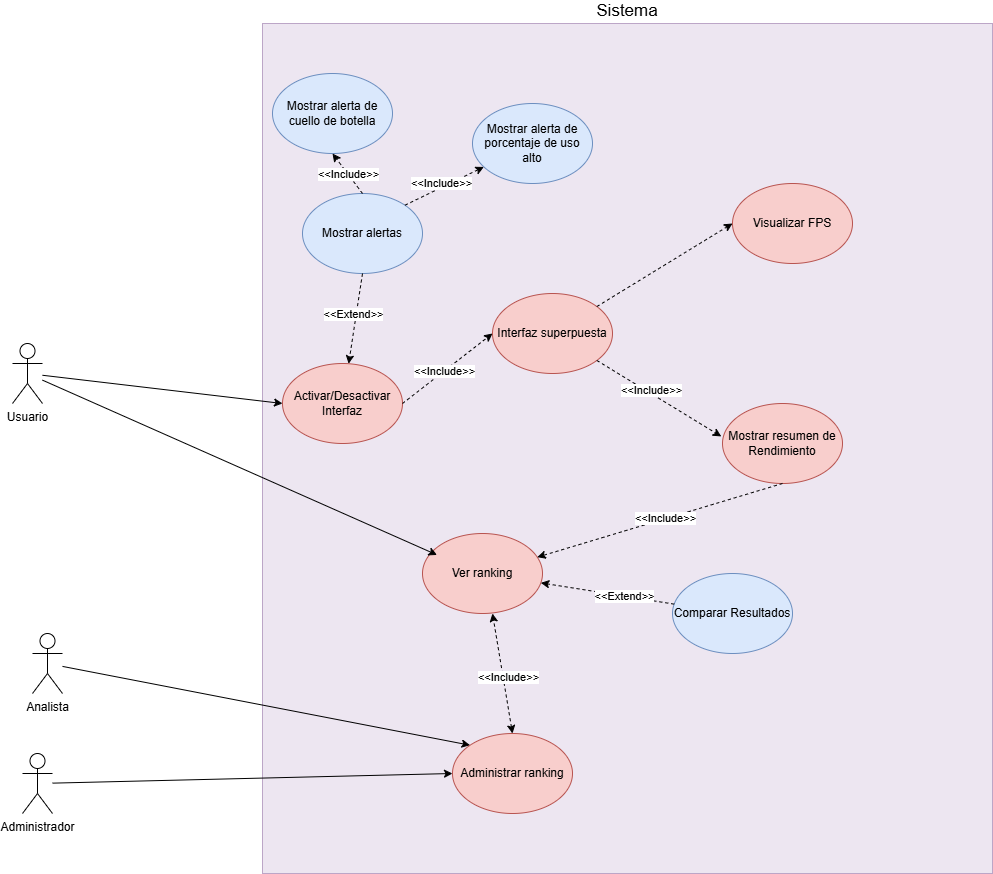

The diagram above was exported from draw.io. Its source (the exported page's mxGraphModel, read from the mxfile embedded in the PNG):
<mxGraphModel dx="1664" dy="1814" grid="1" gridSize="10" guides="1" tooltips="1" connect="1" arrows="1" fold="1" page="1" pageScale="1" pageWidth="1600" pageHeight="900" math="0" shadow="0">
  <root>
    <mxCell id="0" />
    <mxCell id="1" parent="0" />
    <mxCell id="8aPfkzRCNyQxDyAiikVZ-30" parent="1" style="rounded=0;whiteSpace=wrap;html=1;labelBackgroundColor=none;labelBorderColor=none;labelPosition=center;verticalLabelPosition=top;align=center;verticalAlign=bottom;fontSize=17;strokeColor=#9673a6;opacity=60;fillColor=#e1d5e7;" value="Sistema" vertex="1">
      <mxGeometry height="850" width="730" x="370" y="-240" as="geometry" />
    </mxCell>
    <mxCell id="8aPfkzRCNyQxDyAiikVZ-2" parent="1" style="shape=umlActor;verticalLabelPosition=bottom;verticalAlign=top;html=1;outlineConnect=0;" value="Usuario" vertex="1">
      <mxGeometry height="60" width="30" x="120" y="80" as="geometry" />
    </mxCell>
    <mxCell id="8aPfkzRCNyQxDyAiikVZ-3" parent="1" style="shape=umlActor;verticalLabelPosition=bottom;verticalAlign=top;html=1;outlineConnect=0;" value="Analista" vertex="1">
      <mxGeometry height="60" width="30" x="140" y="370" as="geometry" />
    </mxCell>
    <mxCell id="8aPfkzRCNyQxDyAiikVZ-4" parent="1" style="shape=umlActor;verticalLabelPosition=bottom;verticalAlign=top;html=1;outlineConnect=0;" value="Administrador" vertex="1">
      <mxGeometry height="60" width="30" x="130" y="490" as="geometry" />
    </mxCell>
    <mxCell id="8aPfkzRCNyQxDyAiikVZ-12" edge="1" parent="1" source="8aPfkzRCNyQxDyAiikVZ-2" style="endArrow=classic;html=1;rounded=0;" value="">
      <mxGeometry height="50" relative="1" width="50" as="geometry">
        <mxPoint x="330" y="110" as="sourcePoint" />
        <mxPoint x="390" y="140" as="targetPoint" />
      </mxGeometry>
    </mxCell>
    <mxCell id="8aPfkzRCNyQxDyAiikVZ-19" parent="1" style="ellipse;whiteSpace=wrap;html=1;fillColor=#f8cecc;strokeColor=#b85450;" value="Interfaz superpuesta" vertex="1">
      <mxGeometry height="80" width="120" x="600" y="30" as="geometry" />
    </mxCell>
    <mxCell id="8aPfkzRCNyQxDyAiikVZ-20" parent="1" style="ellipse;whiteSpace=wrap;html=1;fillColor=#f8cecc;strokeColor=#b85450;" value="Ver ranking" vertex="1">
      <mxGeometry height="80" width="120" x="530" y="270" as="geometry" />
    </mxCell>
    <mxCell id="8aPfkzRCNyQxDyAiikVZ-21" parent="1" style="ellipse;whiteSpace=wrap;html=1;fillColor=#f8cecc;strokeColor=#b85450;" value="Visualizar FPS" vertex="1">
      <mxGeometry height="80" width="120" x="840" y="-80" as="geometry" />
    </mxCell>
    <mxCell id="8aPfkzRCNyQxDyAiikVZ-22" parent="1" style="ellipse;whiteSpace=wrap;html=1;fillColor=#f8cecc;strokeColor=#b85450;" value="Mostrar resumen de Rendimiento" vertex="1">
      <mxGeometry height="80" width="120" x="830" y="140" as="geometry" />
    </mxCell>
    <mxCell id="8aPfkzRCNyQxDyAiikVZ-24" edge="1" parent="1" source="8aPfkzRCNyQxDyAiikVZ-19" style="endArrow=classic;html=1;rounded=0;entryX=-0.01;entryY=0.412;entryDx=0;entryDy=0;entryPerimeter=0;dashed=1;strokeColor=default;align=center;verticalAlign=middle;fontFamily=Helvetica;fontSize=11;fontColor=default;labelBackgroundColor=default;" target="8aPfkzRCNyQxDyAiikVZ-22" value="">
      <mxGeometry height="50" relative="1" width="50" as="geometry">
        <mxPoint x="610" y="110" as="sourcePoint" />
        <mxPoint x="680.7106781186548" y="60" as="targetPoint" />
      </mxGeometry>
    </mxCell>
    <mxCell id="8aPfkzRCNyQxDyAiikVZ-53" connectable="0" parent="8aPfkzRCNyQxDyAiikVZ-24" style="edgeLabel;html=1;align=center;verticalAlign=middle;points=[];rounded=0;dashed=1;strokeColor=default;fontFamily=Helvetica;fontSize=11;fontColor=default;labelBackgroundColor=default;" value="&amp;lt;&amp;lt;Include&amp;gt;&amp;gt;" vertex="1">
      <mxGeometry relative="1" x="-0.1581" y="4" as="geometry">
        <mxPoint y="1" as="offset" />
      </mxGeometry>
    </mxCell>
    <mxCell id="8aPfkzRCNyQxDyAiikVZ-25" edge="1" parent="1" source="8aPfkzRCNyQxDyAiikVZ-19" style="endArrow=classic;html=1;rounded=0;entryX=0;entryY=0.5;entryDx=0;entryDy=0;dashed=1;strokeColor=default;align=center;verticalAlign=middle;fontFamily=Helvetica;fontSize=11;fontColor=default;labelBackgroundColor=default;" target="8aPfkzRCNyQxDyAiikVZ-21" value="">
      <mxGeometry height="50" relative="1" width="50" as="geometry">
        <mxPoint x="590" y="90" as="sourcePoint" />
        <mxPoint x="640" y="40" as="targetPoint" />
      </mxGeometry>
    </mxCell>
    <mxCell id="8aPfkzRCNyQxDyAiikVZ-52" connectable="0" parent="8aPfkzRCNyQxDyAiikVZ-25" style="edgeLabel;html=1;align=center;verticalAlign=middle;points=[];rounded=0;dashed=1;strokeColor=default;fontFamily=Helvetica;fontSize=11;fontColor=default;labelBackgroundColor=default;" value="" vertex="1">
      <mxGeometry relative="1" x="-0.1188" y="-3" as="geometry">
        <mxPoint as="offset" />
      </mxGeometry>
    </mxCell>
    <mxCell id="8aPfkzRCNyQxDyAiikVZ-36" edge="1" parent="1" source="8aPfkzRCNyQxDyAiikVZ-4" style="endArrow=classic;html=1;rounded=0;entryX=0;entryY=0.5;entryDx=0;entryDy=0;" target="8aPfkzRCNyQxDyAiikVZ-47" value="">
      <mxGeometry height="50" relative="1" width="50" as="geometry">
        <mxPoint x="300" y="270" as="sourcePoint" />
        <mxPoint x="390" y="230" as="targetPoint" />
      </mxGeometry>
    </mxCell>
    <mxCell id="8aPfkzRCNyQxDyAiikVZ-40" edge="1" parent="1" source="8aPfkzRCNyQxDyAiikVZ-22" style="endArrow=classic;html=1;rounded=0;exitX=0.5;exitY=1;exitDx=0;exitDy=0;dashed=1;strokeColor=default;align=center;verticalAlign=middle;fontFamily=Helvetica;fontSize=11;fontColor=default;labelBackgroundColor=default;" target="8aPfkzRCNyQxDyAiikVZ-20" value="">
      <mxGeometry height="50" relative="1" width="50" as="geometry">
        <mxPoint x="690" y="230" as="sourcePoint" />
        <mxPoint x="740" y="180" as="targetPoint" />
      </mxGeometry>
    </mxCell>
    <mxCell id="8aPfkzRCNyQxDyAiikVZ-54" connectable="0" parent="8aPfkzRCNyQxDyAiikVZ-40" style="edgeLabel;html=1;align=center;verticalAlign=middle;points=[];rounded=0;dashed=1;strokeColor=default;fontFamily=Helvetica;fontSize=11;fontColor=default;labelBackgroundColor=default;" value="&amp;lt;&amp;lt;Include&amp;gt;&amp;gt;" vertex="1">
      <mxGeometry relative="1" x="-0.0427" y="-1" as="geometry">
        <mxPoint as="offset" />
      </mxGeometry>
    </mxCell>
    <mxCell id="8aPfkzRCNyQxDyAiikVZ-42" edge="1" parent="1" source="8aPfkzRCNyQxDyAiikVZ-3" style="endArrow=classic;html=1;rounded=0;entryX=0;entryY=0;entryDx=0;entryDy=0;" target="8aPfkzRCNyQxDyAiikVZ-47" value="">
      <mxGeometry height="50" relative="1" width="50" as="geometry">
        <mxPoint x="880" y="310" as="sourcePoint" />
        <mxPoint x="930" y="260" as="targetPoint" />
      </mxGeometry>
    </mxCell>
    <mxCell id="8aPfkzRCNyQxDyAiikVZ-44" parent="1" style="ellipse;whiteSpace=wrap;html=1;fillColor=#f8cecc;strokeColor=#b85450;" value="Activar/Desactivar Interfaz" vertex="1">
      <mxGeometry height="80" width="120" x="390" y="100" as="geometry" />
    </mxCell>
    <mxCell id="8aPfkzRCNyQxDyAiikVZ-46" edge="1" parent="1" source="8aPfkzRCNyQxDyAiikVZ-44" style="endArrow=classic;html=1;rounded=0;exitX=1;exitY=0.5;exitDx=0;exitDy=0;entryX=0;entryY=0.5;entryDx=0;entryDy=0;dashed=1;strokeColor=default;align=center;verticalAlign=middle;fontFamily=Helvetica;fontSize=11;fontColor=default;labelBackgroundColor=default;" target="8aPfkzRCNyQxDyAiikVZ-19" value="">
      <mxGeometry height="50" relative="1" width="50" as="geometry">
        <mxPoint x="430" y="90" as="sourcePoint" />
        <mxPoint x="480" y="40" as="targetPoint" />
      </mxGeometry>
    </mxCell>
    <mxCell id="8aPfkzRCNyQxDyAiikVZ-51" connectable="0" parent="8aPfkzRCNyQxDyAiikVZ-46" style="edgeLabel;html=1;align=center;verticalAlign=middle;points=[];rounded=0;dashed=1;strokeColor=default;fontFamily=Helvetica;fontSize=11;fontColor=default;labelBackgroundColor=default;" value="&amp;lt;&amp;lt;Include&amp;gt;&amp;gt;" vertex="1">
      <mxGeometry relative="1" x="-0.0782" as="geometry">
        <mxPoint as="offset" />
      </mxGeometry>
    </mxCell>
    <mxCell id="8aPfkzRCNyQxDyAiikVZ-47" parent="1" style="ellipse;whiteSpace=wrap;html=1;fillColor=#f8cecc;strokeColor=#b85450;" value="Administrar ranking" vertex="1">
      <mxGeometry height="80" width="120" x="560" y="470" as="geometry" />
    </mxCell>
    <mxCell id="8aPfkzRCNyQxDyAiikVZ-49" edge="1" parent="1" source="8aPfkzRCNyQxDyAiikVZ-47" style="endArrow=classic;html=1;rounded=0;entryX=0.583;entryY=1;entryDx=0;entryDy=0;exitX=0.5;exitY=0;exitDx=0;exitDy=0;entryPerimeter=0;dashed=1;strokeColor=default;align=center;verticalAlign=middle;fontFamily=Helvetica;fontSize=11;fontColor=default;labelBackgroundColor=default;startArrow=classic;startFill=1;" target="8aPfkzRCNyQxDyAiikVZ-20" value="">
      <mxGeometry height="50" relative="1" width="50" as="geometry">
        <mxPoint x="660" y="280" as="sourcePoint" />
        <mxPoint x="710" y="230" as="targetPoint" />
      </mxGeometry>
    </mxCell>
    <mxCell id="8aPfkzRCNyQxDyAiikVZ-59" connectable="0" parent="8aPfkzRCNyQxDyAiikVZ-49" style="edgeLabel;html=1;align=center;verticalAlign=middle;points=[];rounded=0;dashed=1;strokeColor=default;fontFamily=Helvetica;fontSize=11;fontColor=default;labelBackgroundColor=default;" value="&amp;lt;&amp;lt;Include&amp;gt;&amp;gt;" vertex="1">
      <mxGeometry relative="1" x="-0.0626" y="-5" as="geometry">
        <mxPoint as="offset" />
      </mxGeometry>
    </mxCell>
    <mxCell id="8aPfkzRCNyQxDyAiikVZ-58" parent="1" style="ellipse;whiteSpace=wrap;html=1;fillColor=#dae8fc;strokeColor=#6c8ebf;" value="Comparar Resultados" vertex="1">
      <mxGeometry height="80" width="120" x="780" y="310" as="geometry" />
    </mxCell>
    <mxCell id="8aPfkzRCNyQxDyAiikVZ-60" edge="1" parent="1" source="8aPfkzRCNyQxDyAiikVZ-58" style="endArrow=classic;html=1;rounded=0;dashed=1;strokeColor=default;align=center;verticalAlign=middle;fontFamily=Helvetica;fontSize=11;fontColor=default;labelBackgroundColor=default;" target="8aPfkzRCNyQxDyAiikVZ-20" value="">
      <mxGeometry height="50" relative="1" width="50" as="geometry">
        <mxPoint x="660" y="330" as="sourcePoint" />
        <mxPoint x="710" y="280" as="targetPoint" />
      </mxGeometry>
    </mxCell>
    <mxCell id="8aPfkzRCNyQxDyAiikVZ-61" connectable="0" parent="8aPfkzRCNyQxDyAiikVZ-60" style="edgeLabel;html=1;align=center;verticalAlign=middle;points=[];rounded=0;dashed=1;strokeColor=default;fontFamily=Helvetica;fontSize=11;fontColor=default;labelBackgroundColor=default;" value="&amp;lt;&amp;lt;Extend&amp;gt;&amp;gt;" vertex="1">
      <mxGeometry relative="1" x="-0.2454" as="geometry">
        <mxPoint as="offset" />
      </mxGeometry>
    </mxCell>
    <mxCell id="8aPfkzRCNyQxDyAiikVZ-63" parent="1" style="ellipse;whiteSpace=wrap;html=1;fillColor=#dae8fc;strokeColor=#6c8ebf;" value="Mostrar alertas" vertex="1">
      <mxGeometry height="80" width="120" x="410" y="-70" as="geometry" />
    </mxCell>
    <mxCell id="8aPfkzRCNyQxDyAiikVZ-64" parent="1" style="ellipse;whiteSpace=wrap;html=1;fillColor=#dae8fc;strokeColor=#6c8ebf;" value="Mostrar alerta de cuello de botella" vertex="1">
      <mxGeometry height="80" width="120" x="380" y="-190" as="geometry" />
    </mxCell>
    <mxCell id="8aPfkzRCNyQxDyAiikVZ-65" parent="1" style="ellipse;whiteSpace=wrap;html=1;fillColor=#dae8fc;strokeColor=#6c8ebf;" value="Mostrar alerta de porcentaje de uso alto" vertex="1">
      <mxGeometry height="80" width="120" x="580" y="-160" as="geometry" />
    </mxCell>
    <mxCell id="8aPfkzRCNyQxDyAiikVZ-66" edge="1" parent="1" source="8aPfkzRCNyQxDyAiikVZ-63" style="endArrow=classic;html=1;rounded=0;dashed=1;exitX=0.5;exitY=1;exitDx=0;exitDy=0;" target="8aPfkzRCNyQxDyAiikVZ-44" value="">
      <mxGeometry height="50" relative="1" width="50" as="geometry">
        <mxPoint x="460" y="90" as="sourcePoint" />
        <mxPoint x="500" y="50" as="targetPoint" />
      </mxGeometry>
    </mxCell>
    <mxCell id="8aPfkzRCNyQxDyAiikVZ-69" connectable="0" parent="8aPfkzRCNyQxDyAiikVZ-66" style="edgeLabel;html=1;align=center;verticalAlign=middle;resizable=0;points=[];" value="&amp;lt;&amp;lt;Extend&amp;gt;&amp;gt;" vertex="1">
      <mxGeometry relative="1" x="-0.0979" y="-3" as="geometry">
        <mxPoint as="offset" />
      </mxGeometry>
    </mxCell>
    <mxCell id="8aPfkzRCNyQxDyAiikVZ-67" edge="1" parent="1" source="8aPfkzRCNyQxDyAiikVZ-63" style="endArrow=classic;html=1;rounded=0;exitX=1;exitY=0;exitDx=0;exitDy=0;dashed=1;strokeColor=default;align=center;verticalAlign=middle;fontFamily=Helvetica;fontSize=11;fontColor=default;labelBackgroundColor=default;" target="8aPfkzRCNyQxDyAiikVZ-65" value="">
      <mxGeometry height="50" relative="1" width="50" as="geometry">
        <mxPoint x="510" y="-80" as="sourcePoint" />
        <mxPoint x="560" y="-130" as="targetPoint" />
      </mxGeometry>
    </mxCell>
    <mxCell id="8aPfkzRCNyQxDyAiikVZ-70" connectable="0" parent="8aPfkzRCNyQxDyAiikVZ-67" style="edgeLabel;html=1;align=center;verticalAlign=middle;points=[];rounded=0;dashed=1;strokeColor=default;fontFamily=Helvetica;fontSize=11;fontColor=default;labelBackgroundColor=default;" value="&amp;lt;&amp;lt;Include&amp;gt;&amp;gt;" vertex="1">
      <mxGeometry relative="1" x="-0.0305" y="4" as="geometry">
        <mxPoint as="offset" />
      </mxGeometry>
    </mxCell>
    <mxCell id="8aPfkzRCNyQxDyAiikVZ-68" edge="1" parent="1" source="8aPfkzRCNyQxDyAiikVZ-63" style="endArrow=classic;html=1;rounded=0;exitX=0.5;exitY=0;exitDx=0;exitDy=0;entryX=0.5;entryY=1;entryDx=0;entryDy=0;dashed=1;strokeColor=default;align=center;verticalAlign=middle;fontFamily=Helvetica;fontSize=11;fontColor=default;labelBackgroundColor=default;" target="8aPfkzRCNyQxDyAiikVZ-64" value="">
      <mxGeometry height="50" relative="1" width="50" as="geometry">
        <mxPoint x="330" y="-80" as="sourcePoint" />
        <mxPoint x="380" y="-130" as="targetPoint" />
      </mxGeometry>
    </mxCell>
    <mxCell id="8aPfkzRCNyQxDyAiikVZ-71" connectable="0" parent="8aPfkzRCNyQxDyAiikVZ-68" style="edgeLabel;html=1;align=center;verticalAlign=middle;points=[];rounded=0;dashed=1;strokeColor=default;fontFamily=Helvetica;fontSize=11;fontColor=default;labelBackgroundColor=default;" value="&amp;lt;&amp;lt;Include&amp;gt;&amp;gt;" vertex="1">
      <mxGeometry relative="1" x="-0.0071" as="geometry">
        <mxPoint as="offset" />
      </mxGeometry>
    </mxCell>
    <mxCell id="8aPfkzRCNyQxDyAiikVZ-74" edge="1" parent="1" source="8aPfkzRCNyQxDyAiikVZ-2" style="endArrow=classic;html=1;rounded=0;entryX=0.121;entryY=0.268;entryDx=0;entryDy=0;entryPerimeter=0;" target="8aPfkzRCNyQxDyAiikVZ-20" value="">
      <mxGeometry height="50" relative="1" width="50" as="geometry">
        <mxPoint x="260" y="230" as="sourcePoint" />
        <mxPoint x="310" y="180" as="targetPoint" />
      </mxGeometry>
    </mxCell>
  </root>
</mxGraphModel>